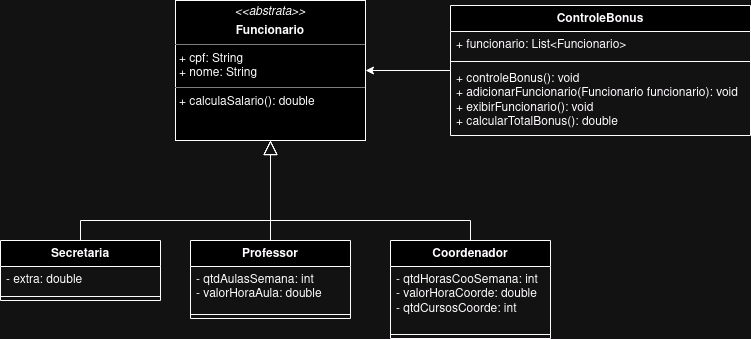

The diagram above was exported from draw.io. Its source (the exported page's mxGraphModel, read from the mxfile embedded in the PNG):
<mxGraphModel dx="880" dy="455" grid="1" gridSize="10" guides="1" tooltips="1" connect="1" arrows="1" fold="1" page="1" pageScale="1" pageWidth="827" pageHeight="1169" math="0" shadow="0">
  <root>
    <mxCell id="WIyWlLk6GJQsqaUBKTNV-0" />
    <mxCell id="WIyWlLk6GJQsqaUBKTNV-1" parent="WIyWlLk6GJQsqaUBKTNV-0" />
    <mxCell id="whupkNZ7J09xvtaJ7CD9-3" value="Secretaria" style="swimlane;fontStyle=1;align=center;verticalAlign=top;childLayout=stackLayout;horizontal=1;startSize=26;horizontalStack=0;resizeParent=1;resizeParentMax=0;resizeLast=0;collapsible=1;marginBottom=0;whiteSpace=wrap;html=1;" vertex="1" parent="WIyWlLk6GJQsqaUBKTNV-1">
      <mxGeometry x="40" y="300" width="160" height="60" as="geometry" />
    </mxCell>
    <mxCell id="whupkNZ7J09xvtaJ7CD9-4" value="- extra: double" style="text;strokeColor=none;fillColor=none;align=left;verticalAlign=top;spacingLeft=4;spacingRight=4;overflow=hidden;rotatable=0;points=[[0,0.5],[1,0.5]];portConstraint=eastwest;whiteSpace=wrap;html=1;" vertex="1" parent="whupkNZ7J09xvtaJ7CD9-3">
      <mxGeometry y="26" width="160" height="26" as="geometry" />
    </mxCell>
    <mxCell id="whupkNZ7J09xvtaJ7CD9-5" value="" style="line;strokeWidth=1;fillColor=none;align=left;verticalAlign=middle;spacingTop=-1;spacingLeft=3;spacingRight=3;rotatable=0;labelPosition=right;points=[];portConstraint=eastwest;strokeColor=inherit;" vertex="1" parent="whupkNZ7J09xvtaJ7CD9-3">
      <mxGeometry y="52" width="160" height="8" as="geometry" />
    </mxCell>
    <mxCell id="whupkNZ7J09xvtaJ7CD9-7" value="Professor" style="swimlane;fontStyle=1;align=center;verticalAlign=top;childLayout=stackLayout;horizontal=1;startSize=26;horizontalStack=0;resizeParent=1;resizeParentMax=0;resizeLast=0;collapsible=1;marginBottom=0;whiteSpace=wrap;html=1;" vertex="1" parent="WIyWlLk6GJQsqaUBKTNV-1">
      <mxGeometry x="230" y="300" width="160" height="78" as="geometry" />
    </mxCell>
    <mxCell id="whupkNZ7J09xvtaJ7CD9-8" value="- qtdAulasSemana: int&lt;br&gt;- valorHoraAula: double" style="text;strokeColor=none;fillColor=none;align=left;verticalAlign=top;spacingLeft=4;spacingRight=4;overflow=hidden;rotatable=0;points=[[0,0.5],[1,0.5]];portConstraint=eastwest;whiteSpace=wrap;html=1;" vertex="1" parent="whupkNZ7J09xvtaJ7CD9-7">
      <mxGeometry y="26" width="160" height="44" as="geometry" />
    </mxCell>
    <mxCell id="whupkNZ7J09xvtaJ7CD9-9" value="" style="line;strokeWidth=1;fillColor=none;align=left;verticalAlign=middle;spacingTop=-1;spacingLeft=3;spacingRight=3;rotatable=0;labelPosition=right;points=[];portConstraint=eastwest;strokeColor=inherit;" vertex="1" parent="whupkNZ7J09xvtaJ7CD9-7">
      <mxGeometry y="70" width="160" height="8" as="geometry" />
    </mxCell>
    <mxCell id="whupkNZ7J09xvtaJ7CD9-11" value="Coordenador" style="swimlane;fontStyle=1;align=center;verticalAlign=top;childLayout=stackLayout;horizontal=1;startSize=26;horizontalStack=0;resizeParent=1;resizeParentMax=0;resizeLast=0;collapsible=1;marginBottom=0;whiteSpace=wrap;html=1;" vertex="1" parent="WIyWlLk6GJQsqaUBKTNV-1">
      <mxGeometry x="430" y="300" width="160" height="98" as="geometry" />
    </mxCell>
    <mxCell id="whupkNZ7J09xvtaJ7CD9-12" value="- qtdHorasCooSemana: int&lt;br&gt;- valorHoraCoorde: double&lt;br&gt;- qtdCursosCoorde: int" style="text;strokeColor=none;fillColor=none;align=left;verticalAlign=top;spacingLeft=4;spacingRight=4;overflow=hidden;rotatable=0;points=[[0,0.5],[1,0.5]];portConstraint=eastwest;whiteSpace=wrap;html=1;" vertex="1" parent="whupkNZ7J09xvtaJ7CD9-11">
      <mxGeometry y="26" width="160" height="64" as="geometry" />
    </mxCell>
    <mxCell id="whupkNZ7J09xvtaJ7CD9-13" value="" style="line;strokeWidth=1;fillColor=none;align=left;verticalAlign=middle;spacingTop=-1;spacingLeft=3;spacingRight=3;rotatable=0;labelPosition=right;points=[];portConstraint=eastwest;strokeColor=inherit;" vertex="1" parent="whupkNZ7J09xvtaJ7CD9-11">
      <mxGeometry y="90" width="160" height="8" as="geometry" />
    </mxCell>
    <mxCell id="whupkNZ7J09xvtaJ7CD9-18" value="&lt;p style=&quot;margin:0px;margin-top:4px;text-align:center;&quot;&gt;&lt;i&gt;&amp;lt;&amp;lt;abstrata&amp;gt;&amp;gt;&lt;/i&gt;&lt;/p&gt;&lt;p style=&quot;margin:0px;margin-top:4px;text-align:center;&quot;&gt;&lt;b&gt;Funcionario&lt;/b&gt;&lt;br&gt;&lt;/p&gt;&lt;hr size=&quot;1&quot;&gt;&lt;p style=&quot;margin:0px;margin-left:4px;&quot;&gt;+ cpf: String&lt;br&gt;+ nome: String&lt;br&gt;&lt;/p&gt;&lt;hr size=&quot;1&quot;&gt;&lt;p style=&quot;margin:0px;margin-left:4px;&quot;&gt;+ calculaSalario(): double&lt;/p&gt;" style="verticalAlign=top;align=left;overflow=fill;html=1;whiteSpace=wrap;" vertex="1" parent="WIyWlLk6GJQsqaUBKTNV-1">
      <mxGeometry x="215" y="60" width="190" height="140" as="geometry" />
    </mxCell>
    <mxCell id="whupkNZ7J09xvtaJ7CD9-19" value="" style="edgeStyle=none;html=1;endSize=12;endArrow=block;endFill=0;rounded=0;entryX=0.5;entryY=1;entryDx=0;entryDy=0;exitX=0.5;exitY=0;exitDx=0;exitDy=0;" edge="1" parent="WIyWlLk6GJQsqaUBKTNV-1" source="whupkNZ7J09xvtaJ7CD9-7" target="whupkNZ7J09xvtaJ7CD9-18">
      <mxGeometry width="160" relative="1" as="geometry">
        <mxPoint x="330" y="310" as="sourcePoint" />
        <mxPoint x="490" y="310" as="targetPoint" />
      </mxGeometry>
    </mxCell>
    <mxCell id="whupkNZ7J09xvtaJ7CD9-20" value="" style="edgeStyle=none;html=1;endSize=12;endArrow=block;endFill=0;rounded=0;entryX=0.5;entryY=1;entryDx=0;entryDy=0;exitX=0.5;exitY=0;exitDx=0;exitDy=0;" edge="1" parent="WIyWlLk6GJQsqaUBKTNV-1" source="whupkNZ7J09xvtaJ7CD9-11" target="whupkNZ7J09xvtaJ7CD9-18">
      <mxGeometry width="160" relative="1" as="geometry">
        <mxPoint x="520" y="240" as="sourcePoint" />
        <mxPoint x="520" y="140" as="targetPoint" />
        <Array as="points">
          <mxPoint x="510" y="280" />
          <mxPoint x="310" y="280" />
        </Array>
      </mxGeometry>
    </mxCell>
    <mxCell id="whupkNZ7J09xvtaJ7CD9-21" value="" style="edgeStyle=none;html=1;endSize=12;endArrow=block;endFill=0;rounded=0;exitX=0.5;exitY=0;exitDx=0;exitDy=0;entryX=0.5;entryY=1;entryDx=0;entryDy=0;" edge="1" parent="WIyWlLk6GJQsqaUBKTNV-1" source="whupkNZ7J09xvtaJ7CD9-3" target="whupkNZ7J09xvtaJ7CD9-18">
      <mxGeometry width="160" relative="1" as="geometry">
        <mxPoint x="30" y="230" as="sourcePoint" />
        <mxPoint x="190" y="230" as="targetPoint" />
        <Array as="points">
          <mxPoint x="120" y="280" />
          <mxPoint x="310" y="280" />
        </Array>
      </mxGeometry>
    </mxCell>
    <mxCell id="whupkNZ7J09xvtaJ7CD9-26" style="edgeStyle=orthogonalEdgeStyle;rounded=0;orthogonalLoop=1;jettySize=auto;html=1;entryX=1;entryY=0.5;entryDx=0;entryDy=0;" edge="1" parent="WIyWlLk6GJQsqaUBKTNV-1" source="whupkNZ7J09xvtaJ7CD9-22" target="whupkNZ7J09xvtaJ7CD9-18">
      <mxGeometry relative="1" as="geometry" />
    </mxCell>
    <mxCell id="whupkNZ7J09xvtaJ7CD9-22" value="ControleBonus" style="swimlane;fontStyle=1;align=center;verticalAlign=top;childLayout=stackLayout;horizontal=1;startSize=26;horizontalStack=0;resizeParent=1;resizeParentMax=0;resizeLast=0;collapsible=1;marginBottom=0;whiteSpace=wrap;html=1;" vertex="1" parent="WIyWlLk6GJQsqaUBKTNV-1">
      <mxGeometry x="490" y="65" width="300" height="130" as="geometry" />
    </mxCell>
    <mxCell id="whupkNZ7J09xvtaJ7CD9-23" value="+ funcionario: List&amp;lt;Funcionario&amp;gt;" style="text;strokeColor=none;fillColor=none;align=left;verticalAlign=top;spacingLeft=4;spacingRight=4;overflow=hidden;rotatable=0;points=[[0,0.5],[1,0.5]];portConstraint=eastwest;whiteSpace=wrap;html=1;" vertex="1" parent="whupkNZ7J09xvtaJ7CD9-22">
      <mxGeometry y="26" width="300" height="26" as="geometry" />
    </mxCell>
    <mxCell id="whupkNZ7J09xvtaJ7CD9-24" value="" style="line;strokeWidth=1;fillColor=none;align=left;verticalAlign=middle;spacingTop=-1;spacingLeft=3;spacingRight=3;rotatable=0;labelPosition=right;points=[];portConstraint=eastwest;strokeColor=inherit;" vertex="1" parent="whupkNZ7J09xvtaJ7CD9-22">
      <mxGeometry y="52" width="300" height="8" as="geometry" />
    </mxCell>
    <mxCell id="whupkNZ7J09xvtaJ7CD9-25" value="+ controleBonus(): void&lt;br&gt;+ adicionarFuncionario(Funcionario funcionario): void&lt;br&gt;+ exibirFuncionario(): void&lt;br&gt;+ calcularTotalBonus(): double" style="text;strokeColor=none;fillColor=none;align=left;verticalAlign=top;spacingLeft=4;spacingRight=4;overflow=hidden;rotatable=0;points=[[0,0.5],[1,0.5]];portConstraint=eastwest;whiteSpace=wrap;html=1;" vertex="1" parent="whupkNZ7J09xvtaJ7CD9-22">
      <mxGeometry y="60" width="300" height="70" as="geometry" />
    </mxCell>
  </root>
</mxGraphModel>